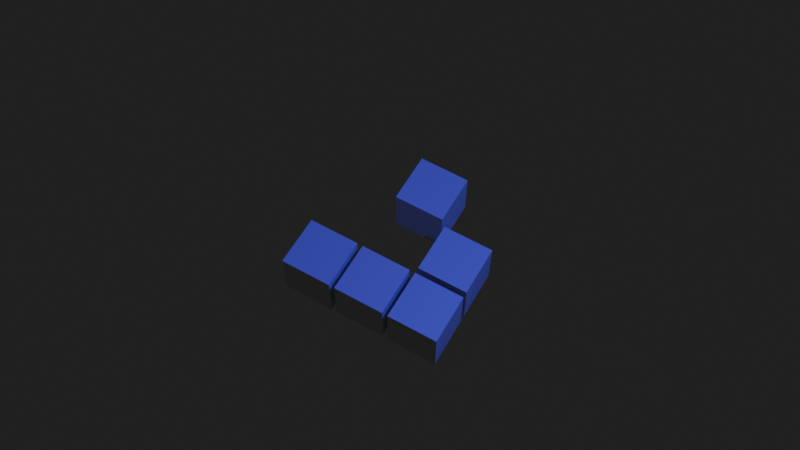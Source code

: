 # Source: Glider.blend  (saved by Blender 4.0.36; exported with 4.5.12 LTS)
import bpy
from mathutils import Matrix  # noqa: F401  (used for matrix-valued properties, if any)

bpy.ops.wm.read_factory_settings(use_empty=True)
scene = bpy.context.scene
scene.name = 'Scene'

# ---- collections
col_collection = bpy.data.collections.new('Collection'); scene.collection.children.link(col_collection)
col_cells = bpy.data.collections.new('Cells'); scene.collection.children.link(col_cells)

# ---- materials (node trees are filled in below, after node groups)
mat_material = bpy.data.materials.new('Material')
mat_material.alpha_threshold = 0.0
mat_material.use_transparent_shadow = False
mat_material.roughness = 0.5
mat_material.line_color = (0.0, 0.0, 0.0, 1.0)

# ---- material node trees
mat_material.use_nodes = True; mat_material.node_tree.nodes.clear()
_N = mat_material.node_tree.nodes; _L = mat_material.node_tree.links
n0 = _N.new('ShaderNodeOutputMaterial'); n0.name = 'Material Output'; n0.location = (300, 300)
n1 = _N.new('ShaderNodeBsdfPrincipled'); n1.name = 'Principled BSDF'; n1.location = (10, 300)
n1.inputs[3].default_value = 1.45
_L.new(n1.outputs[0], n0.inputs[0])
n0.is_active_output = True

# ---- world
world_world = bpy.data.worlds.new('World'); scene.world = world_world
world_world.use_nodes = True; world_world.node_tree.nodes.clear()
_N = world_world.node_tree.nodes; _L = world_world.node_tree.links
n0 = _N.new('ShaderNodeOutputWorld'); n0.name = 'World Output'; n0.location = (300, 300)
n1 = _N.new('ShaderNodeBackground'); n1.name = 'Background'; n1.location = (10, 300)
n1.inputs[0].default_value = (0.0205, 0.0205, 0.0205, 1.0)
_L.new(n1.outputs[0], n0.inputs[0])
n0.is_active_output = True
world_world.color = (0.05088, 0.05088, 0.05088)
world_world.use_sun_shadow = False
world_world.sun_shadow_jitter_overblur = 0.0

# ---- cameras
cam_camera = bpy.data.cameras.new('Camera')
cam_camera.clip_end = 100.0
cam_camera.ortho_scale = 7.314

# ---- lights
light_light = bpy.data.lights.new('Light', 'POINT')
light_light.color = (0.07163, 0.06786, 1.0)
light_light.transmission_factor = 0.0
light_light.use_soft_falloff = False
light_light.energy = 1000.0
light_light.shadow_soft_size = 0.1
light_light.shadow_maximum_resolution = 0.006
light_light.use_absolute_resolution = True

# ---- meshes
me_cube = bpy.data.meshes.new('Cube')
me_cube.from_pydata([(1.0, 1.0, 1.0), (1.0, 1.0, -1.0), (1.0, -1.0, 1.0), (1.0, -1.0, -1.0), (-1.0, 1.0, 1.0), (-1.0, 1.0, -1.0), (-1.0, -1.0, 1.0), (-1.0, -1.0, -1.0)], [], [(0, 4, 6, 2), (3, 2, 6, 7), (7, 6, 4, 5), (5, 1, 3, 7), (1, 0, 2, 3), (5, 4, 0, 1)])
_uv = me_cube.uv_layers.new(name='UVMap')
_uv.uv.foreach_set('vector', [0.625, 0.5, 0.875, 0.5, 0.875, 0.75, 0.625, 0.75, 0.375, 0.75, 0.625, 0.75, 0.625, 1.0, 0.375, 1.0, 0.375, 0.0, 0.625, 0.0, 0.625, 0.25, 0.375, 0.25, 0.125, 0.5, 0.375, 0.5, 0.375, 0.75, 0.125, 0.75, 0.375, 0.5, 0.625, 0.5, 0.625, 0.75, 0.375, 0.75, 0.375, 0.25, 0.625, 0.25, 0.625, 0.5, 0.375, 0.5])
me_cube.materials.append(mat_material)
me_cube.use_mirror_vertex_groups = False
me_cube.update()

# ---- objects
ob_image = bpy.data.objects.new('Image', me_cube)
ob_light = bpy.data.objects.new('Light', light_light)
ob_camera = bpy.data.objects.new('Camera', cam_camera)
ob_info__4___2000 = bpy.data.objects.new('INFO: 4 / 2000', None)
ob_cell_001 = bpy.data.objects.new('Cell.001', me_cube)
ob_cell_002 = bpy.data.objects.new('Cell.002', me_cube)
ob_cell_003 = bpy.data.objects.new('Cell.003', me_cube)
ob_cell_004 = bpy.data.objects.new('Cell.004', me_cube)
ob_cell_005 = bpy.data.objects.new('Cell.005', me_cube)
ob_cell_006 = bpy.data.objects.new('Cell.006', me_cube)
ob_cell = bpy.data.objects.new('Cell', me_cube)

# ---- transforms, parenting, visibility, modifiers, constraints
ob_image.location = (15.0, 0.0, 0.0)
ob_image.lock_rotations_4d = False
ob_image.empty_display_type = 'ARROWS'
ob_image.lineart.crease_threshold = 0.0
ob_light.location = (4.076, 1.005, 5.904)
ob_light.rotation_euler = (0.6503, 0.05522, 1.866)
ob_light.lock_rotations_4d = False
ob_light.empty_display_type = 'ARROWS'
ob_light.color = (0.0, 0.0, 0.0, 0.0)
ob_light.lineart.crease_threshold = 0.0
ob_camera.location = (3.269, -2.475, 8.281)
ob_camera.rotation_euler = (0.5236, 1.555e-09, 0.5236)
ob_camera.lock_rotations_4d = False
ob_camera.empty_display_type = 'ARROWS'
ob_camera.color = (0.0, 0.0, 0.0, 0.0)
ob_camera.display_type = 'WIRE'
ob_camera.lineart.crease_threshold = 0.0
ob_info__4___2000.location = (1.5, 1.5, 0.75)
ob_info__4___2000.show_name = True
ob_info__4___2000.show_in_front = True
ob_cell_001.location = (0.5, 1.0, 0.0)
ob_cell_001.scale = (0.225, 0.225, 0.225)
ob_cell_001.lock_rotations_4d = False
ob_cell_001.empty_display_type = 'ARROWS'
ob_cell_001.lineart.crease_threshold = 0.0
ob_cell_002.location = (1.5, 1.5, 0.0)
ob_cell_002.scale = (0.225, 0.225, 0.225)
ob_cell_002.lock_rotations_4d = False
ob_cell_002.empty_display_type = 'ARROWS'
ob_cell_002.lineart.crease_threshold = 0.0
ob_cell_003.location = (1.0, 2.0, 0.0)
ob_cell_003.scale = (0.225, 0.225, 0.225)
ob_cell_003.lock_rotations_4d = False
ob_cell_003.empty_display_type = 'ARROWS'
ob_cell_003.lineart.crease_threshold = 0.0
ob_cell_004.location = (1.0, 1.0, 0.0)
ob_cell_004.scale = (0.225, 0.225, 0.225)
ob_cell_004.lock_rotations_4d = False
ob_cell_004.empty_display_type = 'ARROWS'
ob_cell_004.lineart.crease_threshold = 0.0
ob_cell_005.location = (1.5, 1.0, 0.0)
ob_cell_005.scale = (0.225, 0.225, 0.225)
ob_cell_005.lock_rotations_4d = False
ob_cell_005.empty_display_type = 'ARROWS'
ob_cell_005.lineart.crease_threshold = 0.0
ob_cell_006.location = (1.0, 0.5, 0.0)
ob_cell_006.scale = (0.0, 0.0, 0.0)
ob_cell_006.lock_rotations_4d = False
ob_cell_006.empty_display_type = 'ARROWS'
ob_cell_006.lineart.crease_threshold = 0.0
ob_cell.location = (0.5, 1.5, 0.0)
ob_cell.scale = (0.0, 0.0, 0.0)
ob_cell.lock_rotations_4d = False
ob_cell.empty_display_type = 'ARROWS'
ob_cell.lineart.crease_threshold = 0.0

# ---- collection membership
col_collection.objects.link(ob_image)
col_collection.objects.link(ob_light)
col_collection.objects.link(ob_camera)
col_collection.objects.link(ob_info__4___2000)
col_cells.objects.link(ob_cell_001)
col_cells.objects.link(ob_cell_002)
col_cells.objects.link(ob_cell_003)
col_cells.objects.link(ob_cell_004)
col_cells.objects.link(ob_cell_005)
col_cells.objects.link(ob_cell_006)
col_cells.objects.link(ob_cell)

# ---- scene / render settings (as saved in the file)
scene.camera = ob_camera
scene.frame_start = 1; scene.frame_end = 250; scene.frame_set(1)
scene.render.engine = 'BLENDER_EEVEE_NEXT'
scene.cycles.sampling_pattern = 'TABULATED_SOBOL'
bpy.context.view_layer.update()
